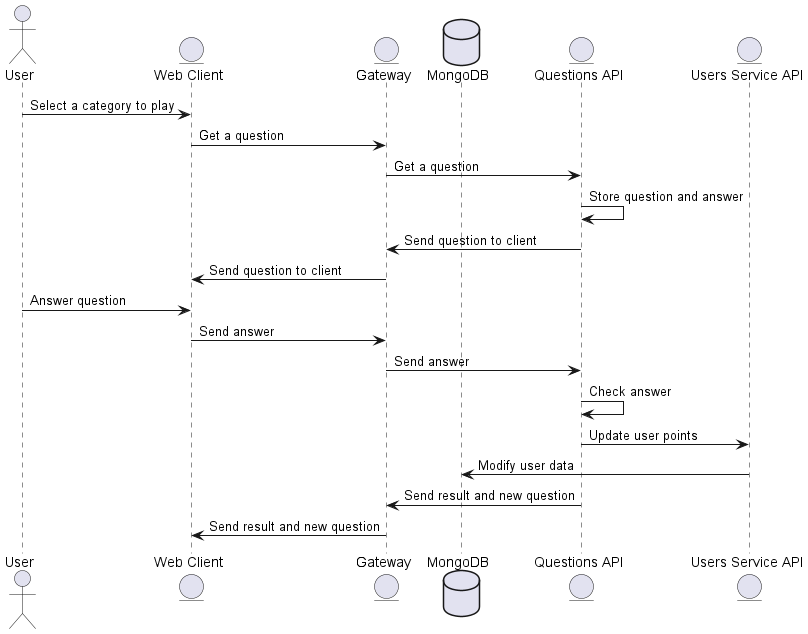

The diagram above was rendered by PlantUML. Its source (embedded in the PNG):
@startuml
actor User
entity WEBC as "Web Client"
entity GW as "Gateway"
database DB as "MongoDB"
entity QU as "Questions API"
entity USERS as "Users Service API"

User -> WEBC: Select a category to play
WEBC -> GW: Get a question
GW -> QU: Get a question
QU -> QU: Store question and answer
QU -> GW: Send question to client
GW -> WEBC: Send question to client
User -> WEBC: Answer question
WEBC -> GW: Send answer
GW -> QU: Send answer
QU -> QU: Check answer
QU -> USERS: Update user points
USERS -> DB: Modify user data
QU -> GW: Send result and new question
GW -> WEBC: Send result and new question
@enduml